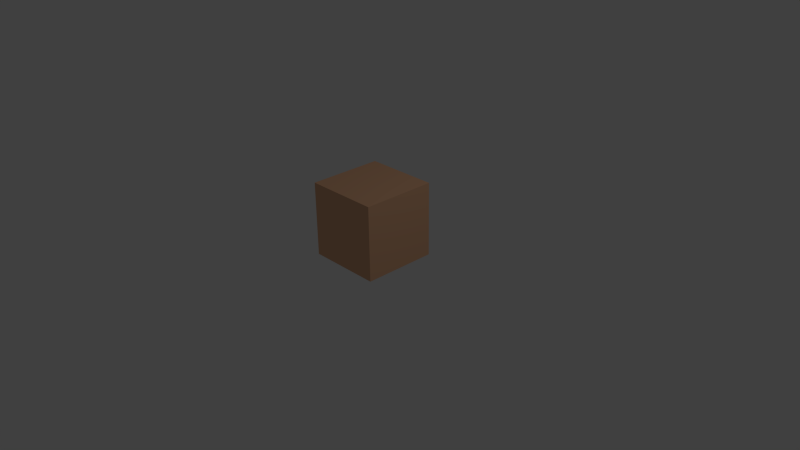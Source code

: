 # Source: cube.blend  (saved by Blender 2.69.0; exported with 4.5.12 LTS)
import bpy
from mathutils import Matrix  # noqa: F401  (used for matrix-valued properties, if any)

bpy.ops.wm.read_factory_settings(use_empty=True)
scene = bpy.context.scene
scene.name = 'Scene'

# ---- collections
col_collection_1 = bpy.data.collections.new('Collection 1'); scene.collection.children.link(col_collection_1)

# ---- materials (node trees are filled in below, after node groups)
mat_cubemat = bpy.data.materials.new('cubemat')
mat_cubemat.alpha_threshold = 0.0
mat_cubemat.use_transparent_shadow = False
mat_cubemat.diffuse_color = (0.8, 0.4507, 0.2632, 1.0)
mat_cubemat.roughness = 0.5
mat_cubemat.line_color = (0.0, 0.0, 0.0, 1.0)

# ---- material node trees

# ---- world
world_world = bpy.data.worlds.new('World'); scene.world = world_world
world_world.color = (0.05088, 0.05088, 0.05088)
world_world.use_sun_shadow = False
world_world.sun_shadow_jitter_overblur = 0.0
world_world.cycles.sampling_method = 'MANUAL'
world_world.cycles.sample_map_resolution = 256

# ---- cameras
cam_camera = bpy.data.cameras.new('Camera')
cam_camera.clip_end = 100.0
cam_camera.lens = 35.0
cam_camera.sensor_width = 32.0
cam_camera.sensor_height = 18.0
cam_camera.ortho_scale = 7.314
cam_camera.dof.focus_distance = 0.0
cam_camera.dof.aperture_fstop = 128.0

# ---- lights
light_lamp = bpy.data.lights.new('Lamp', 'POINT')
light_lamp.transmission_factor = 0.0
light_lamp.cutoff_distance = 30.0
light_lamp.energy = 100.0
light_lamp.shadow_buffer_clip_start = 1.001
light_lamp.shadow_soft_size = 0.1
light_lamp.shadow_maximum_resolution = 0.006
light_lamp.use_absolute_resolution = True
light_lamp.cycles.use_multiple_importance_sampling = False

# ---- meshes
me_cube = bpy.data.meshes.new('cube')
me_cube.from_pydata([(0.5, 0.5, 0.0), (0.5, -0.5, 0.0), (-0.5, -0.5, 0.0), (-0.5, 0.5, 0.0), (0.5, 0.5, 1.0), (0.5, -0.5, 1.0), (-0.5, -0.5, 1.0), (-0.5, 0.5, 1.0)], [], [(0, 1, 2, 3), (4, 7, 6, 5), (0, 4, 5, 1), (1, 5, 6, 2), (2, 6, 7, 3), (4, 0, 3, 7)])
_uv = me_cube.uv_layers.new(name='UV coord')
_uv.uv.foreach_set('vector', [0.3331, 0.3335, 0.3331, 0.6665, 0.0001998, 0.6665, 0.0001998, 0.3335, 0.3331, 0.3331, 0.0001998, 0.3331, 0.0001998, 0.0001999, 0.3331, 0.0001998, 0.6665, 0.0001998, 0.6665, 0.3331, 0.3335, 0.3331, 0.3335, 0.0001999, 0.6665, 0.3335, 0.6665, 0.6665, 0.3335, 0.6665, 0.3335, 0.3335, 0.0001998, 0.9998, 0.0001999, 0.6669, 0.3331, 0.6669, 0.3331, 0.9998, 0.6665, 0.6669, 0.6665, 0.9998, 0.3335, 0.9998, 0.3335, 0.6669])
me_cube.materials.append(mat_cubemat)
me_cube.use_remesh_preserve_volume = False
me_cube.use_remesh_preserve_attributes = False
me_cube.use_mirror_vertex_groups = False
me_cube.update()

# ---- objects
ob_cube = bpy.data.objects.new('cube', me_cube)
ob_lamp = bpy.data.objects.new('Lamp', light_lamp)
ob_camera = bpy.data.objects.new('Camera', cam_camera)

# ---- transforms, parenting, visibility, modifiers, constraints
ob_cube.location = (0.0, 0.0, 0.0)
ob_cube.lock_rotations_4d = False
ob_cube.empty_display_type = 'ARROWS'
ob_cube.lineart.crease_threshold = 0.0
ob_lamp.location = (4.076, 1.005, 5.904)
ob_lamp.rotation_euler = (0.6503, 0.05522, 1.866)
ob_lamp.lock_rotations_4d = False
ob_lamp.empty_display_type = 'ARROWS'
ob_lamp.color = (0.0, 0.0, 0.0, 0.0)
ob_lamp.lineart.crease_threshold = 0.0
ob_camera.location = (7.481, -6.508, 5.344)
ob_camera.rotation_euler = (1.109, 0.01082, 0.8149)
ob_camera.lock_rotations_4d = False
ob_camera.empty_display_type = 'ARROWS'
ob_camera.color = (0.0, 0.0, 0.0, 0.0)
ob_camera.display_type = 'WIRE'
ob_camera.lineart.crease_threshold = 0.0

# ---- collection membership
col_collection_1.objects.link(ob_cube)
col_collection_1.objects.link(ob_lamp)
col_collection_1.objects.link(ob_camera)

# ---- scene / render settings (as saved in the file)
scene.camera = ob_camera
scene.frame_start = 1; scene.frame_end = 250; scene.frame_set(1)
scene.render.engine = 'BLENDER_EEVEE_NEXT'
scene.render.image_settings.compression = 90
scene.render.resolution_percentage = 50
scene.render.dither_intensity = 0.0
scene.cycles.use_denoising = False
scene.cycles.samples = 10
scene.cycles.sampling_pattern = 'TABULATED_SOBOL'
scene.cycles.light_sampling_threshold = 0.0
scene.cycles.use_adaptive_sampling = False
scene.cycles.use_light_tree = False
scene.cycles.blur_glossy = 0.0
scene.cycles.volume_bounces = 1
scene.cycles.pixel_filter_type = 'GAUSSIAN'
scene.cycles.sample_clamp_indirect = 0.0
scene.view_settings.view_transform = 'Standard'
bpy.context.view_layer.update()
